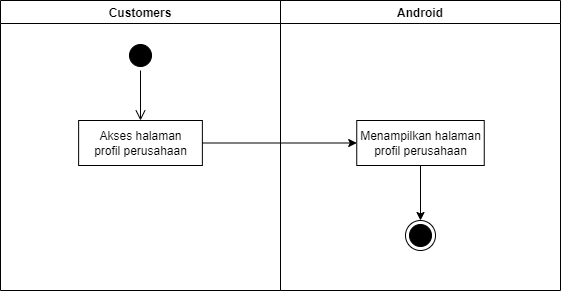

The diagram above was exported from draw.io. Its source (the exported page's mxGraphModel, read from the mxfile embedded in the PNG):
<mxGraphModel dx="868" dy="393" grid="1" gridSize="10" guides="1" tooltips="1" connect="1" arrows="1" fold="1" page="1" pageScale="1" pageWidth="850" pageHeight="1100" math="0" shadow="0">
  <root>
    <mxCell id="0" />
    <mxCell id="1" parent="0" />
    <mxCell id="0U0QxdbbW-7boTpTMymd-26" value="Android" style="swimlane;fillColor=none;" parent="1" vertex="1">
      <mxGeometry x="440" y="120" width="280" height="290" as="geometry" />
    </mxCell>
    <mxCell id="0U0QxdbbW-7boTpTMymd-43" style="edgeStyle=orthogonalEdgeStyle;rounded=0;orthogonalLoop=1;jettySize=auto;html=1;exitX=0.5;exitY=1;exitDx=0;exitDy=0;entryX=0.5;entryY=0;entryDx=0;entryDy=0;" parent="0U0QxdbbW-7boTpTMymd-26" source="0U0QxdbbW-7boTpTMymd-27" target="0U0QxdbbW-7boTpTMymd-28" edge="1">
      <mxGeometry relative="1" as="geometry" />
    </mxCell>
    <mxCell id="0U0QxdbbW-7boTpTMymd-27" value="Menampilkan halaman&lt;br&gt;profil perusahaan" style="html=1;strokeColor=#000000;fillColor=default;" parent="0U0QxdbbW-7boTpTMymd-26" vertex="1">
      <mxGeometry x="76.25" y="120" width="127.5" height="45" as="geometry" />
    </mxCell>
    <mxCell id="0U0QxdbbW-7boTpTMymd-28" value="" style="ellipse;html=1;shape=endState;fillColor=#000000;strokeColor=#000000;" parent="0U0QxdbbW-7boTpTMymd-26" vertex="1">
      <mxGeometry x="125" y="220" width="30" height="30" as="geometry" />
    </mxCell>
    <mxCell id="0U0QxdbbW-7boTpTMymd-34" value="Customers" style="swimlane;fillColor=none;startSize=23;" parent="1" vertex="1">
      <mxGeometry x="160" y="120" width="280" height="290" as="geometry" />
    </mxCell>
    <mxCell id="0U0QxdbbW-7boTpTMymd-35" value="" style="ellipse;html=1;shape=startState;fillColor=#000000;strokeColor=#000000;" parent="0U0QxdbbW-7boTpTMymd-34" vertex="1">
      <mxGeometry x="125" y="40" width="30" height="30" as="geometry" />
    </mxCell>
    <mxCell id="0U0QxdbbW-7boTpTMymd-36" value="" style="edgeStyle=orthogonalEdgeStyle;html=1;verticalAlign=bottom;endArrow=open;endSize=8;strokeColor=#000000;rounded=0;" parent="0U0QxdbbW-7boTpTMymd-34" source="0U0QxdbbW-7boTpTMymd-35" edge="1">
      <mxGeometry relative="1" as="geometry">
        <mxPoint x="140" y="120" as="targetPoint" />
      </mxGeometry>
    </mxCell>
    <mxCell id="0U0QxdbbW-7boTpTMymd-37" value="Akses halaman&lt;br&gt;profil perusahaan" style="html=1;strokeColor=#000000;fillColor=default;" parent="0U0QxdbbW-7boTpTMymd-34" vertex="1">
      <mxGeometry x="78.13" y="120" width="123.75" height="45" as="geometry" />
    </mxCell>
    <mxCell id="0U0QxdbbW-7boTpTMymd-42" style="edgeStyle=orthogonalEdgeStyle;rounded=0;orthogonalLoop=1;jettySize=auto;html=1;exitX=1;exitY=0.5;exitDx=0;exitDy=0;entryX=0;entryY=0.5;entryDx=0;entryDy=0;" parent="1" source="0U0QxdbbW-7boTpTMymd-37" target="0U0QxdbbW-7boTpTMymd-27" edge="1">
      <mxGeometry relative="1" as="geometry" />
    </mxCell>
  </root>
</mxGraphModel>